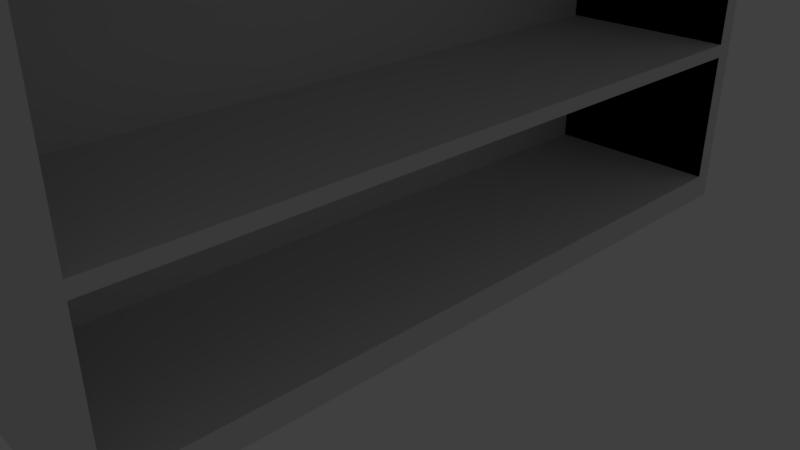 # Source: Nine_Day_Bookshelf.blend  (saved by Blender 2.79.0; exported with 4.5.12 LTS)
import bpy
from mathutils import Matrix  # noqa: F401  (used for matrix-valued properties, if any)

bpy.ops.wm.read_factory_settings(use_empty=True)
scene = bpy.context.scene
scene.name = 'Scene'

# ---- collections
col_collection_1 = bpy.data.collections.new('Collection 1'); scene.collection.children.link(col_collection_1)

# ---- materials (node trees are filled in below, after node groups)
mat_material = bpy.data.materials.new('Material')
mat_material.alpha_threshold = 0.0
mat_material.use_transparent_shadow = False
mat_material.roughness = 0.5
mat_material.line_color = (0.0, 0.0, 0.0, 1.0)

# ---- material node trees

# ---- world
world_world = bpy.data.worlds.new('World'); scene.world = world_world
world_world.color = (0.05088, 0.05088, 0.05088)
world_world.use_sun_shadow = False
world_world.sun_shadow_jitter_overblur = 0.0
world_world.cycles.sampling_method = 'MANUAL'

# ---- cameras
cam_camera = bpy.data.cameras.new('Camera')
cam_camera.clip_end = 100.0
cam_camera.lens = 35.0
cam_camera.sensor_width = 32.0
cam_camera.sensor_height = 18.0
cam_camera.ortho_scale = 7.314
cam_camera.dof.focus_distance = 0.0
cam_camera.dof.aperture_fstop = 128.0

# ---- lights
light_lamp = bpy.data.lights.new('Lamp', 'POINT')
light_lamp.transmission_factor = 0.0
light_lamp.cutoff_distance = 30.0
light_lamp.energy = 100.0
light_lamp.shadow_buffer_clip_start = 1.001
light_lamp.shadow_soft_size = 0.1
light_lamp.shadow_maximum_resolution = 0.006
light_lamp.use_absolute_resolution = True

# ---- meshes
me_cube = bpy.data.meshes.new('Cube')
me_cube.from_pydata([(1.0, 1.0, -1.0), (1.0, -1.0, -1.0), (-1.0, -1.0, -1.0), (-1.0, 1.0, -1.0), (1.0, 1.0, 1.0), (1.0, -1.0, 1.0), (-1.0, -1.0, 1.0), (-1.0, 1.0, 1.0), (1.0, 1.0, -0.9), (1.0, 1.0, -0.4), (1.0, 1.0, -0.35), (1.0, 1.0, 0.35), (1.0, 1.0, 0.4), (1.0, 1.0, 0.9), (1.0, -1.0, -0.9), (1.0, -1.0, -0.4), (1.0, -1.0, -0.35), (1.0, -1.0, 0.35), (1.0, -1.0, 0.4), (1.0, -1.0, 0.9), (-1.0, -1.0, -0.9), (-1.0, -1.0, -0.4), (-1.0, -1.0, -0.35), (-1.0, -1.0, 0.35), (-1.0, -1.0, 0.4), (-1.0, -1.0, 0.9), (-1.0, 1.0, -0.9), (-1.0, 1.0, -0.4), (-1.0, 1.0, -0.35), (-1.0, 1.0, 0.35), (-1.0, 1.0, 0.4), (-1.0, 1.0, 0.9), (1.0, 0.95, -1.0), (1.0, -0.95, -1.0), (-1.0, -0.95, -1.0), (-1.0, 0.95, -1.0), (1.0, 0.95, 1.0), (1.0, -0.95, 1.0), (-1.0, -0.95, 1.0), (-1.0, 0.95, 1.0), (-1.0, -0.95, -0.9), (-1.0, 0.95, -0.9), (-1.0, -0.95, -0.4), (-1.0, 0.95, -0.4), (-1.0, -0.95, -0.35), (-1.0, 0.95, -0.35), (-1.0, -0.95, 0.35), (-1.0, 0.95, 0.35), (-1.0, -0.95, 0.4), (-1.0, 0.95, 0.4), (-1.0, -0.95, 0.9), (-1.0, 0.95, 0.9), (1.0, 0.95, -0.9), (1.0, -0.95, -0.9), (1.0, 0.95, -0.4), (1.0, -0.95, -0.4), (1.0, 0.95, -0.35), (1.0, -0.95, -0.35), (1.0, 0.95, 0.35), (1.0, -0.95, 0.35), (1.0, 0.95, 0.4), (1.0, -0.95, 0.4), (1.0, 0.95, 0.9), (1.0, -0.95, 0.9), (-0.1842, 0.95, -0.9), (-0.1842, -0.95, -0.9), (-0.1842, 0.95, -0.4), (-0.1842, -0.95, -0.4), (-0.1842, 0.95, -0.35), (-0.1842, -0.95, -0.35), (-0.1842, 0.95, 0.35), (-0.1842, -0.95, 0.35), (-0.1842, 0.95, 0.4), (-0.1842, -0.95, 0.4), (-0.1842, 0.95, 0.9), (-0.1842, -0.95, 0.9), (-0.3134, 0.95, -0.9), (-0.3134, -0.95, -0.9), (-0.3134, 0.95, -0.4), (-0.3134, -0.95, -0.4), (-0.3134, 0.95, -0.35), (-0.3134, -0.95, -0.35), (-0.3134, 0.95, 0.35), (-0.3134, -0.95, 0.35), (-0.3134, 0.95, 0.4), (-0.3134, -0.95, 0.4), (-0.3134, 0.95, 0.9), (-0.3134, -0.95, 0.9), (-0.195, 0.95, -0.9), (-0.195, -0.95, -0.9), (-0.195, 0.95, -0.4), (-0.195, -0.95, -0.4), (-0.195, 0.95, -0.35), (-0.195, -0.95, -0.35), (-0.195, 0.95, 0.35), (-0.195, -0.95, 0.35), (-0.195, 0.95, 0.4), (-0.195, -0.95, 0.4), (-0.195, 0.95, 0.9), (-0.195, -0.95, 0.9)], [], [(33, 1, 2, 34), (37, 38, 6, 5), (63, 37, 5, 19), (19, 5, 6, 25), (51, 39, 7, 31), (8, 0, 3, 26), (4, 13, 31, 7), (13, 12, 30, 31), (12, 11, 29, 30), (11, 10, 28, 29), (10, 9, 27, 28), (9, 8, 26, 27), (35, 41, 26, 3), (41, 43, 27, 26), (43, 45, 28, 27), (45, 47, 29, 28), (47, 49, 30, 29), (49, 51, 31, 30), (1, 14, 20, 2), (14, 15, 21, 20), (15, 16, 22, 21), (16, 17, 23, 22), (17, 18, 24, 23), (18, 19, 25, 24), (33, 53, 14, 1), (53, 55, 15, 14), (55, 57, 16, 15), (57, 59, 17, 16), (59, 61, 18, 17), (61, 63, 19, 18), (12, 13, 62, 60), (61, 60, 72, 73), (11, 12, 60, 58), (58, 60, 61, 59), (10, 11, 58, 56), (60, 62, 74, 72), (9, 10, 56, 54), (54, 56, 57, 55), (8, 9, 54, 52), (57, 56, 68, 69), (0, 8, 52, 32), (32, 52, 53, 33), (24, 25, 50, 48), (48, 50, 51, 49), (23, 24, 48, 46), (46, 48, 49, 47), (22, 23, 46, 44), (44, 46, 47, 45), (21, 22, 44, 42), (42, 44, 45, 43), (20, 21, 42, 40), (40, 42, 43, 41), (2, 20, 40, 34), (34, 40, 41, 35), (25, 6, 38, 50), (50, 38, 39, 51), (13, 4, 36, 62), (62, 36, 37, 63), (4, 7, 39, 36), (36, 39, 38, 37), (0, 32, 35, 3), (32, 33, 34, 35), (60, 62, 36, 39, 51, 49, 47, 45, 43, 41, 35, 32, 52, 54, 56, 58), (72, 74, 86, 84), (71, 69, 81, 83), (69, 68, 80, 81), (56, 58, 70, 68), (63, 61, 73, 75), (52, 54, 66, 64), (54, 55, 67, 66), (59, 57, 69, 71), (58, 59, 71, 70), (55, 53, 65, 67), (62, 63, 75, 74), (53, 52, 64, 65), (83, 81, 93, 95), (81, 80, 92, 93), (86, 87, 99, 98), (70, 71, 83, 82), (64, 66, 78, 76), (65, 64, 76, 77), (75, 73, 85, 87), (73, 72, 84, 85), (67, 65, 77, 79), (66, 67, 79, 78), (68, 70, 82, 80), (74, 75, 87, 86), (96, 98, 99, 97), (92, 94, 95, 93), (88, 90, 91, 89), (84, 86, 98, 96), (82, 83, 95, 94), (76, 78, 90, 88), (77, 76, 88, 89), (87, 85, 97, 99), (85, 84, 96, 97), (79, 77, 89, 91), (78, 79, 91, 90), (80, 82, 94, 92)])
me_cube.materials.append(mat_material)
me_cube.use_remesh_preserve_volume = False
me_cube.use_remesh_preserve_attributes = False
me_cube.use_mirror_vertex_groups = False
me_cube.update()

# ---- objects
ob_cube = bpy.data.objects.new('Cube', me_cube)
ob_lamp = bpy.data.objects.new('Lamp', light_lamp)
ob_camera = bpy.data.objects.new('Camera', cam_camera)

# ---- transforms, parenting, visibility, modifiers, constraints
ob_cube.location = (0.0, 0.0, 3.5)
ob_cube.scale = (2.0, 4.823, 3.5)
ob_cube.lock_rotations_4d = False
ob_cube.empty_display_type = 'ARROWS'
ob_cube.lineart.crease_threshold = 0.0
ob_lamp.location = (-6.078, -2.607, 2.827)
ob_lamp.rotation_euler = (0.6503, 0.05522, 1.866)
ob_lamp.lock_rotations_4d = False
ob_lamp.empty_display_type = 'ARROWS'
ob_lamp.color = (0.0, 0.0, 0.0, 0.0)
ob_lamp.lineart.crease_threshold = 0.0
ob_camera.location = (7.481, -6.508, 5.344)
ob_camera.rotation_euler = (1.109, 0.0, 0.8149)
ob_camera.lock_rotations_4d = False
ob_camera.empty_display_type = 'ARROWS'
ob_camera.color = (0.0, 0.0, 0.0, 0.0)
ob_camera.display_type = 'WIRE'
ob_camera.lineart.crease_threshold = 0.0

# ---- collection membership
col_collection_1.objects.link(ob_cube)
col_collection_1.objects.link(ob_lamp)
col_collection_1.objects.link(ob_camera)

# ---- scene / render settings (as saved in the file)
scene.camera = ob_camera
scene.frame_start = 1; scene.frame_end = 250; scene.frame_set(1)
scene.render.engine = 'BLENDER_EEVEE_NEXT'
scene.render.resolution_percentage = 50
scene.render.dither_intensity = 0.0
scene.cycles.use_denoising = False
scene.cycles.samples = 128
scene.cycles.sampling_pattern = 'TABULATED_SOBOL'
scene.cycles.use_adaptive_sampling = False
scene.cycles.use_light_tree = False
scene.cycles.blur_glossy = 0.0
scene.cycles.sample_clamp_indirect = 0.0
scene.view_settings.view_transform = 'Standard'
bpy.context.view_layer.update()
